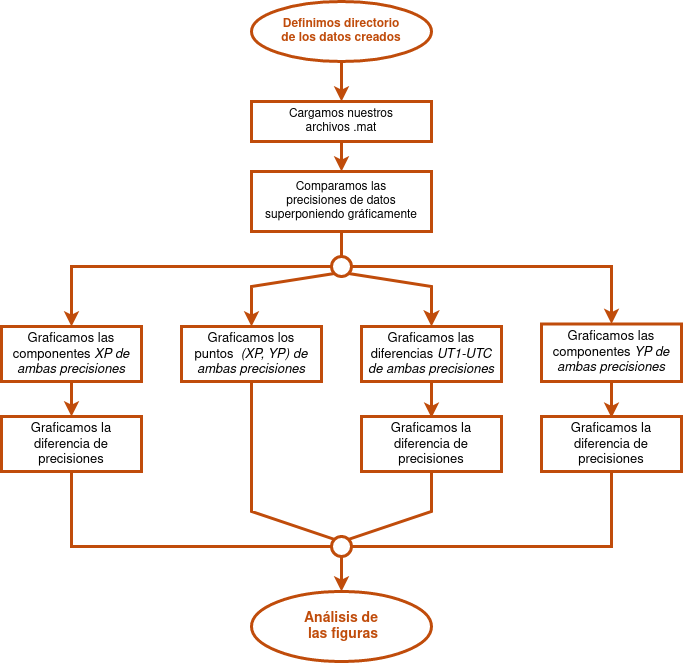

The diagram above was exported from draw.io. Its source (the exported page's mxGraphModel, read from the mxfile embedded in the PNG):
<mxGraphModel dx="880" dy="482" grid="1" gridSize="10" guides="1" tooltips="1" connect="1" arrows="1" fold="1" page="1" pageScale="1" pageWidth="827" pageHeight="1169" math="0" shadow="0">
  <root>
    <mxCell id="WIyWlLk6GJQsqaUBKTNV-0" />
    <mxCell id="WIyWlLk6GJQsqaUBKTNV-1" parent="WIyWlLk6GJQsqaUBKTNV-0" />
    <mxCell id="TezCmgl6B7BvQhDjdVHS-11" value="" style="endArrow=classic;html=1;rounded=0;exitX=0.5;exitY=1;exitDx=0;exitDy=0;strokeColor=#C04C0B;strokeWidth=3;entryX=0.5;entryY=0;entryDx=0;entryDy=0;" parent="WIyWlLk6GJQsqaUBKTNV-1" source="TezCmgl6B7BvQhDjdVHS-13" target="TezCmgl6B7BvQhDjdVHS-12" edge="1">
      <mxGeometry width="50" height="50" relative="1" as="geometry">
        <mxPoint x="330" y="230" as="sourcePoint" />
        <mxPoint x="400" y="160" as="targetPoint" />
      </mxGeometry>
    </mxCell>
    <mxCell id="TezCmgl6B7BvQhDjdVHS-12" value="&lt;div&gt;Cargamos nuestros&lt;br&gt;&lt;/div&gt;&lt;div&gt;archivos .mat&lt;br&gt;&lt;/div&gt;" style="rounded=0;whiteSpace=wrap;html=1;strokeColor=#C04C0B;fillColor=none;strokeWidth=3;" parent="WIyWlLk6GJQsqaUBKTNV-1" vertex="1">
      <mxGeometry x="310" y="170" width="180" height="40" as="geometry" />
    </mxCell>
    <mxCell id="TezCmgl6B7BvQhDjdVHS-13" value="&lt;div&gt;&lt;font color=&quot;#c04c0b&quot;&gt;&lt;b&gt;Definimos directorio &lt;br&gt;&lt;/b&gt;&lt;/font&gt;&lt;/div&gt;&lt;div&gt;&lt;font color=&quot;#c04c0b&quot;&gt;&lt;b&gt;de los datos creados&lt;br&gt;&lt;/b&gt;&lt;/font&gt;&lt;/div&gt;" style="ellipse;whiteSpace=wrap;html=1;fillColor=none;strokeColor=#C04C0B;fillStyle=auto;gradientColor=none;gradientDirection=radial;strokeWidth=3;" parent="WIyWlLk6GJQsqaUBKTNV-1" vertex="1">
      <mxGeometry x="310" y="70" width="180" height="60" as="geometry" />
    </mxCell>
    <mxCell id="TezCmgl6B7BvQhDjdVHS-27" value="" style="ellipse;whiteSpace=wrap;html=1;aspect=fixed;fillColor=none;strokeWidth=3;strokeColor=#C04C0B;" parent="WIyWlLk6GJQsqaUBKTNV-1" vertex="1">
      <mxGeometry x="390" y="325" width="20" height="20" as="geometry" />
    </mxCell>
    <mxCell id="TezCmgl6B7BvQhDjdVHS-28" value="" style="endArrow=none;html=1;rounded=0;exitX=0.5;exitY=1;exitDx=0;exitDy=0;entryX=0.5;entryY=0;entryDx=0;entryDy=0;strokeWidth=3;strokeColor=#C04C0B;endFill=0;" parent="WIyWlLk6GJQsqaUBKTNV-1" source="Zw243eURAkb0_O3gK-Y2-15" target="TezCmgl6B7BvQhDjdVHS-27" edge="1">
      <mxGeometry width="50" height="50" relative="1" as="geometry">
        <mxPoint x="400" y="330" as="sourcePoint" />
        <mxPoint x="460" y="310" as="targetPoint" />
      </mxGeometry>
    </mxCell>
    <mxCell id="TezCmgl6B7BvQhDjdVHS-29" value="" style="endArrow=classic;html=1;rounded=0;exitX=1;exitY=0.5;exitDx=0;exitDy=0;strokeWidth=3;strokeColor=#C04C0B;entryX=0.5;entryY=0;entryDx=0;entryDy=0;" parent="WIyWlLk6GJQsqaUBKTNV-1" source="TezCmgl6B7BvQhDjdVHS-27" target="TezCmgl6B7BvQhDjdVHS-32" edge="1">
      <mxGeometry width="50" height="50" relative="1" as="geometry">
        <mxPoint x="410" y="315" as="sourcePoint" />
        <mxPoint x="670" y="405" as="targetPoint" />
        <Array as="points">
          <mxPoint x="670" y="335" />
        </Array>
      </mxGeometry>
    </mxCell>
    <mxCell id="TezCmgl6B7BvQhDjdVHS-30" value="" style="endArrow=classic;html=1;rounded=0;exitX=0;exitY=0.5;exitDx=0;exitDy=0;strokeWidth=3;strokeColor=#C04C0B;entryX=0.5;entryY=0;entryDx=0;entryDy=0;" parent="WIyWlLk6GJQsqaUBKTNV-1" source="TezCmgl6B7BvQhDjdVHS-27" target="TezCmgl6B7BvQhDjdVHS-31" edge="1">
      <mxGeometry width="50" height="50" relative="1" as="geometry">
        <mxPoint x="340" y="315" as="sourcePoint" />
        <mxPoint x="130" y="385" as="targetPoint" />
        <Array as="points">
          <mxPoint x="130" y="335" />
        </Array>
      </mxGeometry>
    </mxCell>
    <mxCell id="TezCmgl6B7BvQhDjdVHS-31" value="&lt;font style=&quot;font-size: 13px;&quot;&gt;Graficamos las&lt;br&gt;componentes &lt;i&gt;XP&lt;/i&gt;&lt;/font&gt; &lt;font style=&quot;font-size: 13px;&quot; color=&quot;#000000&quot;&gt;&lt;i style=&quot;border-color: var(--border-color); font-family: Helvetica; font-variant-ligatures: normal; font-variant-caps: normal; letter-spacing: normal; text-align: center; text-indent: 0px; text-transform: none; word-spacing: 0px; -webkit-text-stroke-width: 0px; text-decoration-thickness: initial; text-decoration-style: initial; text-decoration-color: initial;&quot;&gt;de ambas precisiones&lt;/i&gt;&lt;/font&gt;" style="rounded=0;whiteSpace=wrap;html=1;strokeWidth=3;strokeColor=#C04C0B;fillColor=none;" parent="WIyWlLk6GJQsqaUBKTNV-1" vertex="1">
      <mxGeometry x="60" y="395" width="140" height="55" as="geometry" />
    </mxCell>
    <mxCell id="TezCmgl6B7BvQhDjdVHS-32" value="&lt;font style=&quot;font-size: 13px;&quot;&gt;Graficamos las&lt;br&gt;componentes &lt;i&gt;YP&lt;/i&gt;&lt;/font&gt; &lt;font style=&quot;font-size: 13px;&quot; color=&quot;#000000&quot;&gt;&lt;i style=&quot;border-color: var(--border-color); font-family: Helvetica; font-variant-ligatures: normal; font-variant-caps: normal; letter-spacing: normal; text-align: center; text-indent: 0px; text-transform: none; word-spacing: 0px; -webkit-text-stroke-width: 0px; text-decoration-thickness: initial; text-decoration-style: initial; text-decoration-color: initial;&quot;&gt;de ambas precisiones&lt;/i&gt;&lt;/font&gt;" style="rounded=0;whiteSpace=wrap;html=1;strokeWidth=3;strokeColor=#C04C0B;fillColor=none;" parent="WIyWlLk6GJQsqaUBKTNV-1" vertex="1">
      <mxGeometry x="600" y="392.5" width="140" height="57.5" as="geometry" />
    </mxCell>
    <mxCell id="TezCmgl6B7BvQhDjdVHS-33" value="&lt;font style=&quot;font-size: 13px;&quot; color=&quot;#000000&quot;&gt;Graficamos los&lt;br&gt;&lt;span style=&quot;font-family: Helvetica; font-variant-ligatures: normal; font-variant-caps: normal; letter-spacing: normal; text-align: center; text-indent: 0px; text-transform: none; word-spacing: 0px; -webkit-text-stroke-width: 0px; text-decoration-thickness: initial; text-decoration-style: initial; text-decoration-color: initial; float: none; display: inline !important;&quot;&gt;puntos&amp;nbsp; &lt;i&gt;(&lt;/i&gt;&lt;/span&gt;&lt;i style=&quot;border-color: var(--border-color); font-family: Helvetica; font-variant-ligatures: normal; font-variant-caps: normal; letter-spacing: normal; text-align: center; text-indent: 0px; text-transform: none; word-spacing: 0px; -webkit-text-stroke-width: 0px; text-decoration-thickness: initial; text-decoration-style: initial; text-decoration-color: initial;&quot;&gt;XP, YP) de ambas precisiones&lt;br&gt;&lt;/i&gt;&lt;/font&gt;" style="rounded=0;whiteSpace=wrap;html=1;strokeWidth=3;strokeColor=#C04C0B;fillColor=none;" parent="WIyWlLk6GJQsqaUBKTNV-1" vertex="1">
      <mxGeometry x="240" y="395" width="140" height="55" as="geometry" />
    </mxCell>
    <mxCell id="TezCmgl6B7BvQhDjdVHS-34" value="&lt;font style=&quot;font-size: 13px;&quot; color=&quot;#000000&quot;&gt;Graficamos &lt;/font&gt;&lt;font style=&quot;font-size: 13px;&quot;&gt;las&lt;br&gt;&lt;/font&gt;&lt;div&gt;&lt;font style=&quot;font-size: 13px;&quot;&gt;diferencias &lt;i&gt;UT1-UTC &lt;/i&gt;&lt;/font&gt;&lt;font style=&quot;font-size: 13px;&quot; color=&quot;#000000&quot;&gt;&lt;i style=&quot;border-color: var(--border-color); font-family: Helvetica; font-variant-ligatures: normal; font-variant-caps: normal; letter-spacing: normal; text-align: center; text-indent: 0px; text-transform: none; word-spacing: 0px; -webkit-text-stroke-width: 0px; text-decoration-thickness: initial; text-decoration-style: initial; text-decoration-color: initial;&quot;&gt;de ambas precisiones&lt;/i&gt;&lt;/font&gt;&lt;/div&gt;" style="rounded=0;whiteSpace=wrap;html=1;strokeWidth=3;strokeColor=#C04C0B;fillColor=none;" parent="WIyWlLk6GJQsqaUBKTNV-1" vertex="1">
      <mxGeometry x="420" y="395" width="140" height="55" as="geometry" />
    </mxCell>
    <mxCell id="TezCmgl6B7BvQhDjdVHS-35" value="" style="endArrow=classic;html=1;rounded=0;exitX=0;exitY=1;exitDx=0;exitDy=0;strokeWidth=3;strokeColor=#C04C0B;" parent="WIyWlLk6GJQsqaUBKTNV-1" source="TezCmgl6B7BvQhDjdVHS-27" target="TezCmgl6B7BvQhDjdVHS-33" edge="1">
      <mxGeometry width="50" height="50" relative="1" as="geometry">
        <mxPoint x="370" y="465" as="sourcePoint" />
        <mxPoint x="420" y="415" as="targetPoint" />
        <Array as="points">
          <mxPoint x="310" y="355" />
        </Array>
      </mxGeometry>
    </mxCell>
    <mxCell id="TezCmgl6B7BvQhDjdVHS-36" value="" style="endArrow=classic;html=1;rounded=0;exitX=1;exitY=1;exitDx=0;exitDy=0;strokeWidth=3;strokeColor=#C04C0B;entryX=0.5;entryY=0;entryDx=0;entryDy=0;endSize=7;" parent="WIyWlLk6GJQsqaUBKTNV-1" source="TezCmgl6B7BvQhDjdVHS-27" target="TezCmgl6B7BvQhDjdVHS-34" edge="1">
      <mxGeometry width="50" height="50" relative="1" as="geometry">
        <mxPoint x="370" y="465" as="sourcePoint" />
        <mxPoint x="490" y="365" as="targetPoint" />
        <Array as="points">
          <mxPoint x="490" y="355" />
        </Array>
      </mxGeometry>
    </mxCell>
    <mxCell id="TezCmgl6B7BvQhDjdVHS-37" value="" style="ellipse;whiteSpace=wrap;html=1;aspect=fixed;fillColor=none;strokeWidth=3;strokeColor=#C04C0B;" parent="WIyWlLk6GJQsqaUBKTNV-1" vertex="1">
      <mxGeometry x="390" y="605" width="20" height="20" as="geometry" />
    </mxCell>
    <mxCell id="TezCmgl6B7BvQhDjdVHS-39" value="" style="endArrow=none;html=1;rounded=0;entryX=0;entryY=0.5;entryDx=0;entryDy=0;strokeColor=#C04C0B;strokeWidth=3;endFill=0;exitX=0.5;exitY=1;exitDx=0;exitDy=0;" parent="WIyWlLk6GJQsqaUBKTNV-1" source="Zw243eURAkb0_O3gK-Y2-19" target="TezCmgl6B7BvQhDjdVHS-37" edge="1">
      <mxGeometry width="50" height="50" relative="1" as="geometry">
        <mxPoint x="130" y="535" as="sourcePoint" />
        <mxPoint x="420" y="415" as="targetPoint" />
        <Array as="points">
          <mxPoint x="130" y="615" />
        </Array>
      </mxGeometry>
    </mxCell>
    <mxCell id="TezCmgl6B7BvQhDjdVHS-40" value="" style="endArrow=none;html=1;rounded=0;exitX=0.5;exitY=1;exitDx=0;exitDy=0;entryX=0;entryY=0;entryDx=0;entryDy=0;strokeColor=#C04C0B;strokeWidth=3;endFill=0;" parent="WIyWlLk6GJQsqaUBKTNV-1" source="TezCmgl6B7BvQhDjdVHS-33" target="TezCmgl6B7BvQhDjdVHS-37" edge="1">
      <mxGeometry width="50" height="50" relative="1" as="geometry">
        <mxPoint x="370" y="465" as="sourcePoint" />
        <mxPoint x="420" y="415" as="targetPoint" />
        <Array as="points">
          <mxPoint x="310" y="580" />
        </Array>
      </mxGeometry>
    </mxCell>
    <mxCell id="TezCmgl6B7BvQhDjdVHS-41" value="" style="endArrow=none;html=1;rounded=0;entryX=1;entryY=0;entryDx=0;entryDy=0;strokeColor=#C04C0B;strokeWidth=3;endFill=0;exitX=0.5;exitY=1;exitDx=0;exitDy=0;" parent="WIyWlLk6GJQsqaUBKTNV-1" source="Zw243eURAkb0_O3gK-Y2-28" target="TezCmgl6B7BvQhDjdVHS-37" edge="1">
      <mxGeometry width="50" height="50" relative="1" as="geometry">
        <mxPoint x="490" y="550" as="sourcePoint" />
        <mxPoint x="420" y="415" as="targetPoint" />
        <Array as="points">
          <mxPoint x="490" y="580" />
        </Array>
      </mxGeometry>
    </mxCell>
    <mxCell id="TezCmgl6B7BvQhDjdVHS-42" value="" style="endArrow=none;html=1;rounded=0;entryX=1;entryY=0.5;entryDx=0;entryDy=0;strokeColor=#C04C0B;strokeWidth=3;endFill=0;exitX=0.5;exitY=1;exitDx=0;exitDy=0;" parent="WIyWlLk6GJQsqaUBKTNV-1" source="Zw243eURAkb0_O3gK-Y2-29" target="TezCmgl6B7BvQhDjdVHS-37" edge="1">
      <mxGeometry width="50" height="50" relative="1" as="geometry">
        <mxPoint x="670" y="536.25" as="sourcePoint" />
        <mxPoint x="420" y="415" as="targetPoint" />
        <Array as="points">
          <mxPoint x="670" y="615" />
        </Array>
      </mxGeometry>
    </mxCell>
    <mxCell id="TezCmgl6B7BvQhDjdVHS-43" value="" style="endArrow=classic;html=1;rounded=0;exitX=0.5;exitY=1;exitDx=0;exitDy=0;strokeColor=#C04C0B;strokeWidth=3;entryX=0.5;entryY=0;entryDx=0;entryDy=0;" parent="WIyWlLk6GJQsqaUBKTNV-1" source="TezCmgl6B7BvQhDjdVHS-37" edge="1" target="TezCmgl6B7BvQhDjdVHS-46">
      <mxGeometry width="50" height="50" relative="1" as="geometry">
        <mxPoint x="370" y="670" as="sourcePoint" />
        <mxPoint x="400" y="710" as="targetPoint" />
      </mxGeometry>
    </mxCell>
    <mxCell id="TezCmgl6B7BvQhDjdVHS-46" value="&lt;font color=&quot;#c04c0b&quot; style=&quot;font-size: 14px;&quot;&gt;&lt;b&gt;Análisis de&lt;br&gt;&amp;nbsp;las figuras&lt;/b&gt;&lt;/font&gt;" style="ellipse;whiteSpace=wrap;html=1;fillColor=none;strokeColor=#C04C0B;strokeWidth=3;" parent="WIyWlLk6GJQsqaUBKTNV-1" vertex="1">
      <mxGeometry x="310" y="660" width="180" height="70" as="geometry" />
    </mxCell>
    <mxCell id="Zw243eURAkb0_O3gK-Y2-3" value="" style="endArrow=classic;html=1;rounded=0;exitX=0.5;exitY=1;exitDx=0;exitDy=0;strokeColor=#C04C0B;strokeWidth=3;entryX=0.5;entryY=0;entryDx=0;entryDy=0;" edge="1" parent="WIyWlLk6GJQsqaUBKTNV-1" source="TezCmgl6B7BvQhDjdVHS-12" target="Zw243eURAkb0_O3gK-Y2-15">
      <mxGeometry width="50" height="50" relative="1" as="geometry">
        <mxPoint x="410" y="150" as="sourcePoint" />
        <mxPoint x="400" y="250" as="targetPoint" />
      </mxGeometry>
    </mxCell>
    <mxCell id="Zw243eURAkb0_O3gK-Y2-15" value="&lt;div&gt;Comparamos las&lt;/div&gt;&lt;div&gt;precisiones de datos &lt;br&gt;&lt;/div&gt;&lt;div&gt;superponiendo gráficamente&lt;br&gt;&lt;/div&gt;" style="rounded=0;whiteSpace=wrap;html=1;strokeColor=#C04C0B;fillColor=none;strokeWidth=3;" vertex="1" parent="WIyWlLk6GJQsqaUBKTNV-1">
      <mxGeometry x="310" y="240" width="180" height="60" as="geometry" />
    </mxCell>
    <mxCell id="Zw243eURAkb0_O3gK-Y2-19" value="&lt;font style=&quot;font-size: 13px;&quot;&gt;Graficamos la diferencia de precisiones&lt;/font&gt;" style="rounded=0;whiteSpace=wrap;html=1;strokeWidth=3;strokeColor=#C04C0B;fillColor=none;" vertex="1" parent="WIyWlLk6GJQsqaUBKTNV-1">
      <mxGeometry x="60" y="485" width="140" height="55" as="geometry" />
    </mxCell>
    <mxCell id="Zw243eURAkb0_O3gK-Y2-25" value="" style="endArrow=classic;html=1;rounded=0;exitX=0.5;exitY=1;exitDx=0;exitDy=0;strokeColor=#C04C0B;strokeWidth=3;entryX=0.5;entryY=0;entryDx=0;entryDy=0;" edge="1" parent="WIyWlLk6GJQsqaUBKTNV-1" source="TezCmgl6B7BvQhDjdVHS-32">
      <mxGeometry width="50" height="50" relative="1" as="geometry">
        <mxPoint x="740" y="175" as="sourcePoint" />
        <mxPoint x="670" y="486.25" as="targetPoint" />
      </mxGeometry>
    </mxCell>
    <mxCell id="Zw243eURAkb0_O3gK-Y2-26" value="" style="endArrow=classic;html=1;rounded=0;exitX=0.5;exitY=1;exitDx=0;exitDy=0;strokeColor=#C04C0B;strokeWidth=3;entryX=0.5;entryY=0;entryDx=0;entryDy=0;" edge="1" parent="WIyWlLk6GJQsqaUBKTNV-1" source="TezCmgl6B7BvQhDjdVHS-34">
      <mxGeometry width="50" height="50" relative="1" as="geometry">
        <mxPoint x="750" y="185" as="sourcePoint" />
        <mxPoint x="490" y="486.25" as="targetPoint" />
      </mxGeometry>
    </mxCell>
    <mxCell id="Zw243eURAkb0_O3gK-Y2-27" value="" style="endArrow=classic;html=1;rounded=0;exitX=0.5;exitY=1;exitDx=0;exitDy=0;strokeColor=#C04C0B;strokeWidth=3;" edge="1" parent="WIyWlLk6GJQsqaUBKTNV-1" source="TezCmgl6B7BvQhDjdVHS-31" target="Zw243eURAkb0_O3gK-Y2-19">
      <mxGeometry width="50" height="50" relative="1" as="geometry">
        <mxPoint x="760" y="195" as="sourcePoint" />
        <mxPoint x="760" y="235" as="targetPoint" />
      </mxGeometry>
    </mxCell>
    <mxCell id="Zw243eURAkb0_O3gK-Y2-28" value="&lt;font style=&quot;font-size: 13px;&quot;&gt;Graficamos la diferencia de precisiones&lt;/font&gt;" style="rounded=0;whiteSpace=wrap;html=1;strokeWidth=3;strokeColor=#C04C0B;fillColor=none;" vertex="1" parent="WIyWlLk6GJQsqaUBKTNV-1">
      <mxGeometry x="420" y="485" width="140" height="55" as="geometry" />
    </mxCell>
    <mxCell id="Zw243eURAkb0_O3gK-Y2-29" value="&lt;font style=&quot;font-size: 13px;&quot;&gt;Graficamos la diferencia de precisiones&lt;/font&gt;" style="rounded=0;whiteSpace=wrap;html=1;strokeWidth=3;strokeColor=#C04C0B;fillColor=none;" vertex="1" parent="WIyWlLk6GJQsqaUBKTNV-1">
      <mxGeometry x="600" y="485" width="140" height="55" as="geometry" />
    </mxCell>
  </root>
</mxGraphModel>